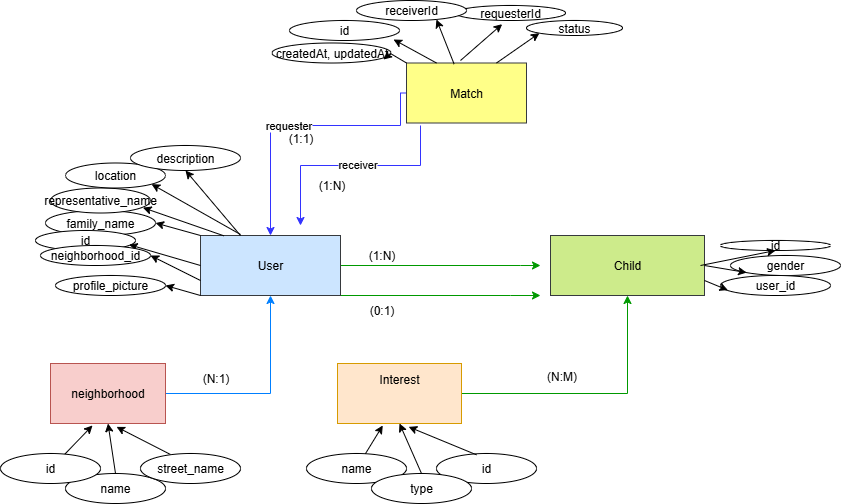

The diagram above was exported from draw.io. Its source (the exported page's mxGraphModel, read from the mxfile embedded in the PNG):
<mxGraphModel dx="2138" dy="417" grid="1" gridSize="10" guides="1" tooltips="1" connect="1" arrows="1" fold="1" page="1" pageScale="1" pageWidth="1352" pageHeight="1500" math="0" shadow="0">
  <root>
    <mxCell id="0" />
    <mxCell id="1" parent="0" />
    <mxCell id="LcKyiFrwaAcqyGS5eqIU-49" value="" style="edgeStyle=orthogonalEdgeStyle;rounded=0;orthogonalLoop=1;jettySize=auto;html=1;exitX=1;exitY=1;exitDx=0;exitDy=0;strokeColor=#009900;" parent="1" source="rIYrVZlr46SjwQiawx00-2" edge="1">
      <mxGeometry relative="1" as="geometry">
        <mxPoint x="-480" y="490" as="targetPoint" />
        <Array as="points">
          <mxPoint x="-510" y="490" />
          <mxPoint x="-510" y="490" />
        </Array>
      </mxGeometry>
    </mxCell>
    <mxCell id="LcKyiFrwaAcqyGS5eqIU-56" value="" style="edgeStyle=orthogonalEdgeStyle;rounded=0;orthogonalLoop=1;jettySize=auto;html=1;strokeColor=#009900;" parent="1" source="rIYrVZlr46SjwQiawx00-2" edge="1">
      <mxGeometry relative="1" as="geometry">
        <mxPoint x="-480" y="460" as="targetPoint" />
        <Array as="points">
          <mxPoint x="-500" y="460" />
          <mxPoint x="-500" y="460" />
        </Array>
      </mxGeometry>
    </mxCell>
    <mxCell id="rIYrVZlr46SjwQiawx00-2" value="User" style="rounded=0;whiteSpace=wrap;html=1;strokeColor=#36393d;fillColor=#cce5ff;" parent="1" vertex="1">
      <mxGeometry x="-820" y="430" width="140" height="60" as="geometry" />
    </mxCell>
    <mxCell id="rIYrVZlr46SjwQiawx00-3" value="family_name" style="ellipse;whiteSpace=wrap;html=1;" parent="1" vertex="1">
      <mxGeometry x="-975" y="405" width="110" height="25" as="geometry" />
    </mxCell>
    <mxCell id="rIYrVZlr46SjwQiawx00-4" value="id" style="ellipse;whiteSpace=wrap;html=1;" parent="1" vertex="1">
      <mxGeometry x="-985" y="425" width="100" height="20" as="geometry" />
    </mxCell>
    <mxCell id="rIYrVZlr46SjwQiawx00-5" value="" style="endArrow=classic;html=1;rounded=0;exitX=0;exitY=0.5;exitDx=0;exitDy=0;entryX=0.937;entryY=0.711;entryDx=0;entryDy=0;entryPerimeter=0;" parent="1" source="rIYrVZlr46SjwQiawx00-2" target="rIYrVZlr46SjwQiawx00-4" edge="1">
      <mxGeometry width="50" height="50" relative="1" as="geometry">
        <mxPoint x="-875" y="575" as="sourcePoint" />
        <mxPoint x="-820" y="525" as="targetPoint" />
      </mxGeometry>
    </mxCell>
    <mxCell id="rIYrVZlr46SjwQiawx00-6" value="" style="endArrow=classic;html=1;rounded=0;exitX=0;exitY=0;exitDx=0;exitDy=0;entryX=1;entryY=0.5;entryDx=0;entryDy=0;" parent="1" source="rIYrVZlr46SjwQiawx00-2" target="rIYrVZlr46SjwQiawx00-3" edge="1">
      <mxGeometry width="50" height="50" relative="1" as="geometry">
        <mxPoint x="-770" y="445" as="sourcePoint" />
        <mxPoint x="-870" y="430" as="targetPoint" />
      </mxGeometry>
    </mxCell>
    <mxCell id="rIYrVZlr46SjwQiawx00-7" value="representative_name" style="ellipse;whiteSpace=wrap;html=1;" parent="1" vertex="1">
      <mxGeometry x="-970" y="382.5" width="100" height="25" as="geometry" />
    </mxCell>
    <mxCell id="rIYrVZlr46SjwQiawx00-8" value="" style="endArrow=classic;html=1;rounded=0;exitX=0.168;exitY=0.006;exitDx=0;exitDy=0;exitPerimeter=0;entryX=0.925;entryY=0.787;entryDx=0;entryDy=0;entryPerimeter=0;" parent="1" source="rIYrVZlr46SjwQiawx00-2" target="rIYrVZlr46SjwQiawx00-7" edge="1">
      <mxGeometry width="50" height="50" relative="1" as="geometry">
        <mxPoint x="-790" y="430" as="sourcePoint" />
        <mxPoint x="-880" y="400" as="targetPoint" />
      </mxGeometry>
    </mxCell>
    <mxCell id="rIYrVZlr46SjwQiawx00-9" value="location" style="ellipse;whiteSpace=wrap;html=1;" parent="1" vertex="1">
      <mxGeometry x="-955" y="357.5" width="100" height="25" as="geometry" />
    </mxCell>
    <mxCell id="rIYrVZlr46SjwQiawx00-10" value="description" style="ellipse;whiteSpace=wrap;html=1;" parent="1" vertex="1">
      <mxGeometry x="-890" y="340" width="110" height="25" as="geometry" />
    </mxCell>
    <mxCell id="rIYrVZlr46SjwQiawx00-11" value="neighborhood_id" style="ellipse;whiteSpace=wrap;html=1;" parent="1" vertex="1">
      <mxGeometry x="-980" y="440" width="110" height="20" as="geometry" />
    </mxCell>
    <mxCell id="rIYrVZlr46SjwQiawx00-12" value="" style="endArrow=classic;html=1;rounded=0;entryX=1;entryY=1;entryDx=0;entryDy=0;" parent="1" target="rIYrVZlr46SjwQiawx00-9" edge="1">
      <mxGeometry width="50" height="50" relative="1" as="geometry">
        <mxPoint x="-780" y="429" as="sourcePoint" />
        <mxPoint x="-610" y="425" as="targetPoint" />
      </mxGeometry>
    </mxCell>
    <mxCell id="rIYrVZlr46SjwQiawx00-13" value="" style="endArrow=classic;html=1;rounded=0;entryX=0.5;entryY=1;entryDx=0;entryDy=0;" parent="1" target="rIYrVZlr46SjwQiawx00-10" edge="1">
      <mxGeometry width="50" height="50" relative="1" as="geometry">
        <mxPoint x="-780" y="430" as="sourcePoint" />
        <mxPoint x="-690" y="415" as="targetPoint" />
      </mxGeometry>
    </mxCell>
    <mxCell id="rIYrVZlr46SjwQiawx00-16" value="" style="endArrow=classic;html=1;rounded=0;exitX=0;exitY=0.75;exitDx=0;exitDy=0;entryX=1;entryY=0.5;entryDx=0;entryDy=0;" parent="1" source="rIYrVZlr46SjwQiawx00-2" target="rIYrVZlr46SjwQiawx00-11" edge="1">
      <mxGeometry width="50" height="50" relative="1" as="geometry">
        <mxPoint x="-760" y="485" as="sourcePoint" />
        <mxPoint x="-845" y="473" as="targetPoint" />
      </mxGeometry>
    </mxCell>
    <mxCell id="rIYrVZlr46SjwQiawx00-18" value="Child" style="rounded=0;whiteSpace=wrap;html=1;strokeColor=#36393d;fillColor=#cdeb8b;" parent="1" vertex="1">
      <mxGeometry x="-470" y="430" width="154" height="60" as="geometry" />
    </mxCell>
    <mxCell id="rIYrVZlr46SjwQiawx00-19" value="id" style="ellipse;whiteSpace=wrap;html=1;" parent="1" vertex="1">
      <mxGeometry x="-300" y="435" width="110" height="10" as="geometry" />
    </mxCell>
    <mxCell id="rIYrVZlr46SjwQiawx00-20" value="gender" style="ellipse;whiteSpace=wrap;html=1;" parent="1" vertex="1">
      <mxGeometry x="-290" y="450" width="110" height="20" as="geometry" />
    </mxCell>
    <mxCell id="rIYrVZlr46SjwQiawx00-21" value="user_id" style="ellipse;whiteSpace=wrap;html=1;" parent="1" vertex="1">
      <mxGeometry x="-300" y="470" width="110" height="20" as="geometry" />
    </mxCell>
    <mxCell id="rIYrVZlr46SjwQiawx00-22" value="" style="endArrow=classic;html=1;rounded=0;entryX=0.5;entryY=1;entryDx=0;entryDy=0;" parent="1" target="rIYrVZlr46SjwQiawx00-19" edge="1">
      <mxGeometry width="50" height="50" relative="1" as="geometry">
        <mxPoint x="-320" y="460" as="sourcePoint" />
        <mxPoint x="-333" y="390" as="targetPoint" />
      </mxGeometry>
    </mxCell>
    <mxCell id="rIYrVZlr46SjwQiawx00-23" value="" style="endArrow=classic;html=1;rounded=0;exitX=1;exitY=0.5;exitDx=0;exitDy=0;entryX=0;entryY=1;entryDx=0;entryDy=0;" parent="1" source="rIYrVZlr46SjwQiawx00-18" target="rIYrVZlr46SjwQiawx00-20" edge="1">
      <mxGeometry width="50" height="50" relative="1" as="geometry">
        <mxPoint x="-289" y="452" as="sourcePoint" />
        <mxPoint x="-259" y="426" as="targetPoint" />
      </mxGeometry>
    </mxCell>
    <mxCell id="rIYrVZlr46SjwQiawx00-24" value="" style="endArrow=classic;html=1;rounded=0;exitX=1;exitY=0.75;exitDx=0;exitDy=0;entryX=0.067;entryY=0.733;entryDx=0;entryDy=0;entryPerimeter=0;" parent="1" source="rIYrVZlr46SjwQiawx00-18" target="rIYrVZlr46SjwQiawx00-21" edge="1">
      <mxGeometry width="50" height="50" relative="1" as="geometry">
        <mxPoint x="-269" y="456" as="sourcePoint" />
        <mxPoint x="-280" y="449" as="targetPoint" />
      </mxGeometry>
    </mxCell>
    <mxCell id="rIYrVZlr46SjwQiawx00-37" value="(1:N)" style="text;html=1;align=center;verticalAlign=middle;resizable=0;points=[];autosize=1;strokeColor=none;fillColor=none;" parent="1" vertex="1">
      <mxGeometry x="-664" y="435" width="50" height="30" as="geometry" />
    </mxCell>
    <mxCell id="rIYrVZlr46SjwQiawx00-38" value="(0:1)" style="text;html=1;align=center;verticalAlign=middle;resizable=0;points=[];autosize=1;strokeColor=none;fillColor=none;" parent="1" vertex="1">
      <mxGeometry x="-664" y="490" width="50" height="30" as="geometry" />
    </mxCell>
    <mxCell id="rIYrVZlr46SjwQiawx00-48" value="" style="edgeStyle=orthogonalEdgeStyle;rounded=0;orthogonalLoop=1;jettySize=auto;html=1;entryX=0.5;entryY=1;entryDx=0;entryDy=0;strokeColor=#009900;" parent="1" source="rIYrVZlr46SjwQiawx00-41" target="rIYrVZlr46SjwQiawx00-18" edge="1">
      <mxGeometry relative="1" as="geometry">
        <mxPoint x="-395" y="500" as="targetPoint" />
      </mxGeometry>
    </mxCell>
    <mxCell id="rIYrVZlr46SjwQiawx00-41" value="Interest&lt;div&gt;&lt;br&gt;&lt;/div&gt;&lt;div&gt;&lt;br&gt;&lt;/div&gt;" style="rounded=0;whiteSpace=wrap;html=1;fillColor=#ffe6cc;strokeColor=#d79b00;" parent="1" vertex="1">
      <mxGeometry x="-683" y="558" width="124" height="60" as="geometry" />
    </mxCell>
    <mxCell id="rIYrVZlr46SjwQiawx00-42" value="id" style="ellipse;whiteSpace=wrap;html=1;" parent="1" vertex="1">
      <mxGeometry x="-584" y="648" width="100" height="30" as="geometry" />
    </mxCell>
    <mxCell id="rIYrVZlr46SjwQiawx00-43" value="name" style="ellipse;whiteSpace=wrap;html=1;" parent="1" vertex="1">
      <mxGeometry x="-714" y="648" width="100" height="30" as="geometry" />
    </mxCell>
    <mxCell id="rIYrVZlr46SjwQiawx00-44" value="" style="endArrow=classic;html=1;rounded=0;entryX=0.365;entryY=1.033;entryDx=0;entryDy=0;entryPerimeter=0;" parent="1" source="rIYrVZlr46SjwQiawx00-43" target="rIYrVZlr46SjwQiawx00-41" edge="1">
      <mxGeometry width="50" height="50" relative="1" as="geometry">
        <mxPoint x="-629" y="648" as="sourcePoint" />
        <mxPoint x="-639" y="618" as="targetPoint" />
      </mxGeometry>
    </mxCell>
    <mxCell id="rIYrVZlr46SjwQiawx00-46" value="" style="endArrow=classic;html=1;rounded=0;entryX=0.574;entryY=1.056;entryDx=0;entryDy=0;entryPerimeter=0;exitX=0.4;exitY=0.044;exitDx=0;exitDy=0;exitPerimeter=0;" parent="1" source="rIYrVZlr46SjwQiawx00-42" target="rIYrVZlr46SjwQiawx00-41" edge="1">
      <mxGeometry width="50" height="50" relative="1" as="geometry">
        <mxPoint x="-544" y="648" as="sourcePoint" />
        <mxPoint x="-594" y="628" as="targetPoint" />
        <Array as="points" />
      </mxGeometry>
    </mxCell>
    <mxCell id="rIYrVZlr46SjwQiawx00-52" value="(N:M)" style="text;html=1;align=center;verticalAlign=middle;resizable=0;points=[];autosize=1;strokeColor=none;fillColor=none;" parent="1" vertex="1">
      <mxGeometry x="-484" y="556" width="50" height="30" as="geometry" />
    </mxCell>
    <mxCell id="rIYrVZlr46SjwQiawx00-53" value="type" style="ellipse;whiteSpace=wrap;html=1;" parent="1" vertex="1">
      <mxGeometry x="-649" y="668" width="100" height="30" as="geometry" />
    </mxCell>
    <mxCell id="rIYrVZlr46SjwQiawx00-55" value="" style="endArrow=classic;html=1;rounded=0;entryX=0.5;entryY=1;entryDx=0;entryDy=0;exitX=0.5;exitY=0;exitDx=0;exitDy=0;" parent="1" source="rIYrVZlr46SjwQiawx00-53" target="rIYrVZlr46SjwQiawx00-41" edge="1">
      <mxGeometry width="50" height="50" relative="1" as="geometry">
        <mxPoint x="-640" y="659" as="sourcePoint" />
        <mxPoint x="-612" y="630" as="targetPoint" />
      </mxGeometry>
    </mxCell>
    <mxCell id="LcKyiFrwaAcqyGS5eqIU-16" value="" style="edgeStyle=orthogonalEdgeStyle;rounded=0;orthogonalLoop=1;jettySize=auto;html=1;fillColor=#cdeb8b;strokeColor=#3333FF;entryX=0.5;entryY=0;entryDx=0;entryDy=0;" parent="1" source="LcKyiFrwaAcqyGS5eqIU-2" target="rIYrVZlr46SjwQiawx00-2" edge="1">
      <mxGeometry relative="1" as="geometry">
        <mxPoint x="-740" y="420" as="targetPoint" />
        <Array as="points">
          <mxPoint x="-620" y="288" />
          <mxPoint x="-620" y="320" />
          <mxPoint x="-750" y="320" />
        </Array>
      </mxGeometry>
    </mxCell>
    <mxCell id="LcKyiFrwaAcqyGS5eqIU-65" value="requester" style="edgeLabel;html=1;align=center;verticalAlign=middle;resizable=0;points=[];" parent="LcKyiFrwaAcqyGS5eqIU-16" vertex="1" connectable="0">
      <mxGeometry x="0.0815" y="-1" relative="1" as="geometry">
        <mxPoint as="offset" />
      </mxGeometry>
    </mxCell>
    <mxCell id="LcKyiFrwaAcqyGS5eqIU-67" value="" style="edgeStyle=orthogonalEdgeStyle;rounded=0;orthogonalLoop=1;jettySize=auto;html=1;strokeColor=#3333FF;" parent="1" edge="1">
      <mxGeometry relative="1" as="geometry">
        <mxPoint x="-600" y="320" as="sourcePoint" />
        <mxPoint x="-720" y="420" as="targetPoint" />
        <Array as="points">
          <mxPoint x="-600" y="360" />
          <mxPoint x="-720" y="360" />
        </Array>
      </mxGeometry>
    </mxCell>
    <mxCell id="LcKyiFrwaAcqyGS5eqIU-68" value="receiver" style="edgeLabel;html=1;align=center;verticalAlign=middle;resizable=0;points=[];" parent="LcKyiFrwaAcqyGS5eqIU-67" vertex="1" connectable="0">
      <mxGeometry x="-0.0334" y="3" relative="1" as="geometry">
        <mxPoint x="2" y="-5" as="offset" />
      </mxGeometry>
    </mxCell>
    <mxCell id="LcKyiFrwaAcqyGS5eqIU-2" value="Match" style="rounded=0;whiteSpace=wrap;html=1;fillColor=#ffff88;strokeColor=#36393d;" parent="1" vertex="1">
      <mxGeometry x="-614" y="257.5" width="120" height="60" as="geometry" />
    </mxCell>
    <mxCell id="LcKyiFrwaAcqyGS5eqIU-3" value="id" style="ellipse;whiteSpace=wrap;html=1;rotation=0;" parent="1" vertex="1">
      <mxGeometry x="-731" y="215" width="110" height="20" as="geometry" />
    </mxCell>
    <mxCell id="LcKyiFrwaAcqyGS5eqIU-4" value="requesterId" style="ellipse;whiteSpace=wrap;html=1;" parent="1" vertex="1">
      <mxGeometry x="-565" y="200" width="110" height="15" as="geometry" />
    </mxCell>
    <mxCell id="LcKyiFrwaAcqyGS5eqIU-5" value="receiverId" style="ellipse;whiteSpace=wrap;html=1;" parent="1" vertex="1">
      <mxGeometry x="-664" y="195" width="110" height="20" as="geometry" />
    </mxCell>
    <mxCell id="LcKyiFrwaAcqyGS5eqIU-6" value="" style="endArrow=classic;html=1;rounded=0;exitX=0.25;exitY=0;exitDx=0;exitDy=0;entryX=0.946;entryY=0.95;entryDx=0;entryDy=0;entryPerimeter=0;" parent="1" source="LcKyiFrwaAcqyGS5eqIU-2" target="LcKyiFrwaAcqyGS5eqIU-3" edge="1">
      <mxGeometry width="50" height="50" relative="1" as="geometry">
        <mxPoint x="-558" y="267.5" as="sourcePoint" />
        <mxPoint x="-522" y="231.5" as="targetPoint" />
      </mxGeometry>
    </mxCell>
    <mxCell id="LcKyiFrwaAcqyGS5eqIU-7" value="" style="endArrow=classic;html=1;rounded=0;entryX=0.727;entryY=0.95;entryDx=0;entryDy=0;entryPerimeter=0;exitX=0.397;exitY=0.019;exitDx=0;exitDy=0;exitPerimeter=0;" parent="1" source="LcKyiFrwaAcqyGS5eqIU-2" target="LcKyiFrwaAcqyGS5eqIU-5" edge="1">
      <mxGeometry width="50" height="50" relative="1" as="geometry">
        <mxPoint x="-580" y="250" as="sourcePoint" />
        <mxPoint x="-469" y="220" as="targetPoint" />
      </mxGeometry>
    </mxCell>
    <mxCell id="LcKyiFrwaAcqyGS5eqIU-8" value="" style="endArrow=classic;html=1;rounded=0;exitX=0.75;exitY=0;exitDx=0;exitDy=0;entryX=0;entryY=1;entryDx=0;entryDy=0;" parent="1" source="LcKyiFrwaAcqyGS5eqIU-2" target="LcKyiFrwaAcqyGS5eqIU-9" edge="1">
      <mxGeometry width="50" height="50" relative="1" as="geometry">
        <mxPoint x="-458" y="297.5" as="sourcePoint" />
        <mxPoint x="-490" y="240" as="targetPoint" />
      </mxGeometry>
    </mxCell>
    <mxCell id="LcKyiFrwaAcqyGS5eqIU-9" value="status" style="ellipse;whiteSpace=wrap;html=1;" parent="1" vertex="1">
      <mxGeometry x="-494" y="215" width="96" height="15" as="geometry" />
    </mxCell>
    <mxCell id="LcKyiFrwaAcqyGS5eqIU-10" value="createdAt, updatedAt" style="ellipse;whiteSpace=wrap;html=1;" parent="1" vertex="1">
      <mxGeometry x="-748.5" y="237.5" width="119" height="20" as="geometry" />
    </mxCell>
    <mxCell id="LcKyiFrwaAcqyGS5eqIU-11" value="" style="endArrow=classic;html=1;rounded=0;exitX=0;exitY=0;exitDx=0;exitDy=0;entryX=0.937;entryY=0.825;entryDx=0;entryDy=0;entryPerimeter=0;" parent="1" source="LcKyiFrwaAcqyGS5eqIU-2" target="LcKyiFrwaAcqyGS5eqIU-10" edge="1">
      <mxGeometry width="50" height="50" relative="1" as="geometry">
        <mxPoint x="-620" y="280" as="sourcePoint" />
        <mxPoint x="-676" y="250" as="targetPoint" />
        <Array as="points">
          <mxPoint x="-630" y="248" />
        </Array>
      </mxGeometry>
    </mxCell>
    <mxCell id="LcKyiFrwaAcqyGS5eqIU-17" value="" style="endArrow=classic;html=1;rounded=0;entryX=0.424;entryY=1.244;entryDx=0;entryDy=0;entryPerimeter=0;" parent="1" target="LcKyiFrwaAcqyGS5eqIU-4" edge="1">
      <mxGeometry width="50" height="50" relative="1" as="geometry">
        <mxPoint x="-560" y="255" as="sourcePoint" />
        <mxPoint x="-480" y="242.5" as="targetPoint" />
        <Array as="points" />
      </mxGeometry>
    </mxCell>
    <mxCell id="LcKyiFrwaAcqyGS5eqIU-19" value="(1:N)" style="text;html=1;align=center;verticalAlign=middle;resizable=0;points=[];autosize=1;strokeColor=none;fillColor=none;" parent="1" vertex="1">
      <mxGeometry x="-714" y="365" width="50" height="30" as="geometry" />
    </mxCell>
    <mxCell id="LcKyiFrwaAcqyGS5eqIU-42" value="" style="edgeStyle=orthogonalEdgeStyle;rounded=0;orthogonalLoop=1;jettySize=auto;html=1;fillColor=#f8cecc;strokeColor=#007FFF;entryX=0.5;entryY=1;entryDx=0;entryDy=0;" parent="1" source="LcKyiFrwaAcqyGS5eqIU-34" target="rIYrVZlr46SjwQiawx00-2" edge="1">
      <mxGeometry relative="1" as="geometry">
        <mxPoint x="-750" y="500" as="targetPoint" />
        <Array as="points">
          <mxPoint x="-750" y="588" />
        </Array>
      </mxGeometry>
    </mxCell>
    <mxCell id="LcKyiFrwaAcqyGS5eqIU-34" value="&lt;div&gt;neighborhood&lt;/div&gt;" style="rounded=0;whiteSpace=wrap;html=1;fillColor=#f8cecc;strokeColor=#b85450;" parent="1" vertex="1">
      <mxGeometry x="-970" y="558" width="115" height="60" as="geometry" />
    </mxCell>
    <mxCell id="LcKyiFrwaAcqyGS5eqIU-35" value="" style="endArrow=classic;html=1;rounded=0;entryX=0.365;entryY=1.033;entryDx=0;entryDy=0;entryPerimeter=0;" parent="1" target="LcKyiFrwaAcqyGS5eqIU-34" edge="1">
      <mxGeometry width="50" height="50" relative="1" as="geometry">
        <mxPoint x="-956" y="649" as="sourcePoint" />
        <mxPoint x="-945" y="618" as="targetPoint" />
      </mxGeometry>
    </mxCell>
    <mxCell id="LcKyiFrwaAcqyGS5eqIU-36" value="" style="endArrow=classic;html=1;rounded=0;entryX=0.574;entryY=1.056;entryDx=0;entryDy=0;entryPerimeter=0;exitX=0.4;exitY=0.044;exitDx=0;exitDy=0;exitPerimeter=0;" parent="1" target="LcKyiFrwaAcqyGS5eqIU-34" edge="1">
      <mxGeometry width="50" height="50" relative="1" as="geometry">
        <mxPoint x="-850" y="649" as="sourcePoint" />
        <mxPoint x="-900" y="628" as="targetPoint" />
        <Array as="points" />
      </mxGeometry>
    </mxCell>
    <mxCell id="LcKyiFrwaAcqyGS5eqIU-37" value="name" style="ellipse;whiteSpace=wrap;html=1;" parent="1" vertex="1">
      <mxGeometry x="-955" y="668" width="100" height="30" as="geometry" />
    </mxCell>
    <mxCell id="LcKyiFrwaAcqyGS5eqIU-38" value="" style="endArrow=classic;html=1;rounded=0;entryX=0.5;entryY=1;entryDx=0;entryDy=0;exitX=0.5;exitY=0;exitDx=0;exitDy=0;" parent="1" source="LcKyiFrwaAcqyGS5eqIU-37" target="LcKyiFrwaAcqyGS5eqIU-34" edge="1">
      <mxGeometry width="50" height="50" relative="1" as="geometry">
        <mxPoint x="-946" y="659" as="sourcePoint" />
        <mxPoint x="-918" y="630" as="targetPoint" />
      </mxGeometry>
    </mxCell>
    <mxCell id="LcKyiFrwaAcqyGS5eqIU-39" value="id" style="ellipse;whiteSpace=wrap;html=1;" parent="1" vertex="1">
      <mxGeometry x="-1020" y="648" width="100" height="30" as="geometry" />
    </mxCell>
    <mxCell id="LcKyiFrwaAcqyGS5eqIU-40" value="street_name" style="ellipse;whiteSpace=wrap;html=1;" parent="1" vertex="1">
      <mxGeometry x="-880" y="648" width="100" height="30" as="geometry" />
    </mxCell>
    <mxCell id="LcKyiFrwaAcqyGS5eqIU-43" value="(N:1)" style="text;html=1;align=center;verticalAlign=middle;resizable=0;points=[];autosize=1;strokeColor=none;fillColor=none;" parent="1" vertex="1">
      <mxGeometry x="-830" y="558" width="50" height="30" as="geometry" />
    </mxCell>
    <mxCell id="LcKyiFrwaAcqyGS5eqIU-61" value="profile_picture" style="ellipse;whiteSpace=wrap;html=1;" parent="1" vertex="1">
      <mxGeometry x="-965" y="470" width="110" height="20" as="geometry" />
    </mxCell>
    <mxCell id="LcKyiFrwaAcqyGS5eqIU-62" value="" style="endArrow=classic;html=1;rounded=0;exitX=0;exitY=1;exitDx=0;exitDy=0;entryX=1;entryY=0.5;entryDx=0;entryDy=0;" parent="1" source="rIYrVZlr46SjwQiawx00-2" target="LcKyiFrwaAcqyGS5eqIU-61" edge="1">
      <mxGeometry width="50" height="50" relative="1" as="geometry">
        <mxPoint x="-810" y="485" as="sourcePoint" />
        <mxPoint x="-865" y="485" as="targetPoint" />
      </mxGeometry>
    </mxCell>
    <mxCell id="LcKyiFrwaAcqyGS5eqIU-69" value="(1:1)" style="text;html=1;align=center;verticalAlign=middle;resizable=0;points=[];autosize=1;strokeColor=none;fillColor=none;" parent="1" vertex="1">
      <mxGeometry x="-745" y="318" width="50" height="30" as="geometry" />
    </mxCell>
  </root>
</mxGraphModel>